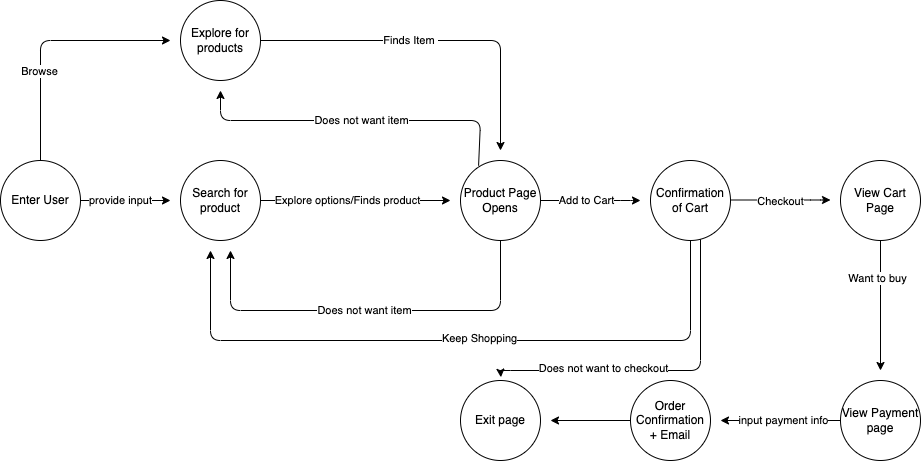

The diagram above was exported from draw.io. Its source (the exported page's mxGraphModel, read from the mxfile embedded in the PNG):
<mxGraphModel dx="2602" dy="2066" grid="1" gridSize="10" guides="1" tooltips="1" connect="1" arrows="1" fold="1" page="1" pageScale="1" pageWidth="850" pageHeight="1100" math="0" shadow="0">
  <root>
    <mxCell id="0" />
    <mxCell id="1" parent="0" />
    <mxCell id="3" value="provide input" style="edgeStyle=none;html=1;exitX=1;exitY=0.5;exitDx=0;exitDy=0;" edge="1" parent="1" source="2">
      <mxGeometry x="-0.1111" relative="1" as="geometry">
        <mxPoint x="90" y="130" as="targetPoint" />
        <mxPoint x="130" y="130" as="sourcePoint" />
        <mxPoint as="offset" />
      </mxGeometry>
    </mxCell>
    <mxCell id="64" style="edgeStyle=none;html=1;" edge="1" parent="1" source="2">
      <mxGeometry relative="1" as="geometry">
        <mxPoint x="90" y="-30" as="targetPoint" />
        <Array as="points">
          <mxPoint x="-40" y="-30" />
        </Array>
      </mxGeometry>
    </mxCell>
    <mxCell id="66" value="Browse" style="edgeLabel;html=1;align=center;verticalAlign=middle;resizable=0;points=[];" vertex="1" connectable="0" parent="64">
      <mxGeometry x="-0.2848" y="1" relative="1" as="geometry">
        <mxPoint as="offset" />
      </mxGeometry>
    </mxCell>
    <mxCell id="2" value="Enter User" style="ellipse;whiteSpace=wrap;html=1;aspect=fixed;" vertex="1" parent="1">
      <mxGeometry x="-80" y="90" width="80" height="80" as="geometry" />
    </mxCell>
    <mxCell id="11" value="Explore options/Finds product" style="edgeStyle=none;html=1;" edge="1" parent="1" source="4">
      <mxGeometry x="-0.0867" relative="1" as="geometry">
        <mxPoint x="370" y="130" as="targetPoint" />
        <Array as="points" />
        <mxPoint as="offset" />
      </mxGeometry>
    </mxCell>
    <mxCell id="4" value="Search for product" style="ellipse;whiteSpace=wrap;html=1;aspect=fixed;" vertex="1" parent="1">
      <mxGeometry x="100" y="90" width="80" height="80" as="geometry" />
    </mxCell>
    <mxCell id="15" style="edgeStyle=none;html=1;" edge="1" parent="1" source="14">
      <mxGeometry relative="1" as="geometry">
        <mxPoint x="150" y="180" as="targetPoint" />
        <Array as="points">
          <mxPoint x="420" y="240" />
          <mxPoint x="150" y="240" />
        </Array>
      </mxGeometry>
    </mxCell>
    <mxCell id="20" value="Does not want item" style="edgeLabel;html=1;align=center;verticalAlign=middle;resizable=0;points=[];" vertex="1" connectable="0" parent="15">
      <mxGeometry x="-0.2857" y="2" relative="1" as="geometry">
        <mxPoint x="-63" y="-2" as="offset" />
      </mxGeometry>
    </mxCell>
    <mxCell id="16" style="edgeStyle=none;html=1;" edge="1" parent="1" source="14">
      <mxGeometry relative="1" as="geometry">
        <mxPoint x="560" y="130" as="targetPoint" />
        <Array as="points">
          <mxPoint x="550" y="130" />
        </Array>
      </mxGeometry>
    </mxCell>
    <mxCell id="17" value="Add to Cart" style="edgeLabel;html=1;align=center;verticalAlign=middle;resizable=0;points=[];" vertex="1" connectable="0" parent="16">
      <mxGeometry x="-0.425" y="-4" relative="1" as="geometry">
        <mxPoint x="17" y="-4" as="offset" />
      </mxGeometry>
    </mxCell>
    <mxCell id="69" style="edgeStyle=none;html=1;exitX=0.226;exitY=0.065;exitDx=0;exitDy=0;exitPerimeter=0;" edge="1" parent="1" source="14">
      <mxGeometry relative="1" as="geometry">
        <mxPoint x="140" y="20" as="targetPoint" />
        <Array as="points">
          <mxPoint x="400" y="50" />
          <mxPoint x="140" y="50" />
        </Array>
      </mxGeometry>
    </mxCell>
    <mxCell id="71" value="Does not want item" style="edgeLabel;html=1;align=center;verticalAlign=middle;resizable=0;points=[];" vertex="1" connectable="0" parent="69">
      <mxGeometry x="0.2" relative="1" as="geometry">
        <mxPoint x="36" as="offset" />
      </mxGeometry>
    </mxCell>
    <mxCell id="14" value="Product Page&lt;br&gt;Opens" style="ellipse;whiteSpace=wrap;html=1;aspect=fixed;" vertex="1" parent="1">
      <mxGeometry x="380" y="90" width="80" height="80" as="geometry" />
    </mxCell>
    <mxCell id="21" style="edgeStyle=none;html=1;" edge="1" parent="1" source="18">
      <mxGeometry relative="1" as="geometry">
        <mxPoint x="130" y="180" as="targetPoint" />
        <Array as="points">
          <mxPoint x="610" y="270" />
          <mxPoint x="130" y="270" />
        </Array>
      </mxGeometry>
    </mxCell>
    <mxCell id="22" value="Keep Shopping" style="edgeLabel;html=1;align=center;verticalAlign=middle;resizable=0;points=[];" vertex="1" connectable="0" parent="21">
      <mxGeometry x="-0.0702" y="-2" relative="1" as="geometry">
        <mxPoint as="offset" />
      </mxGeometry>
    </mxCell>
    <mxCell id="49" style="edgeStyle=none;html=1;entryX=0.505;entryY=-0.041;entryDx=0;entryDy=0;entryPerimeter=0;" edge="1" parent="1" target="55">
      <mxGeometry relative="1" as="geometry">
        <mxPoint x="420" y="300" as="targetPoint" />
        <mxPoint x="620" y="160" as="sourcePoint" />
        <Array as="points">
          <mxPoint x="620" y="300" />
          <mxPoint x="420" y="300" />
        </Array>
      </mxGeometry>
    </mxCell>
    <mxCell id="57" value="Does not want to checkout" style="edgeLabel;html=1;align=center;verticalAlign=middle;resizable=0;points=[];" vertex="1" connectable="0" parent="49">
      <mxGeometry x="0.3712" y="-2" relative="1" as="geometry">
        <mxPoint as="offset" />
      </mxGeometry>
    </mxCell>
    <mxCell id="18" value="Confirmation&lt;br&gt;of Cart" style="ellipse;whiteSpace=wrap;html=1;aspect=fixed;" vertex="1" parent="1">
      <mxGeometry x="570" y="90" width="80" height="80" as="geometry" />
    </mxCell>
    <mxCell id="25" style="edgeStyle=none;html=1;" edge="1" parent="1">
      <mxGeometry relative="1" as="geometry">
        <mxPoint x="750" y="129.5" as="targetPoint" />
        <mxPoint x="650" y="129.5" as="sourcePoint" />
        <Array as="points">
          <mxPoint x="740" y="129.5" />
        </Array>
      </mxGeometry>
    </mxCell>
    <mxCell id="35" value="Checkout" style="edgeLabel;html=1;align=center;verticalAlign=middle;resizable=0;points=[];" vertex="1" connectable="0" parent="25">
      <mxGeometry x="-0.2" y="3" relative="1" as="geometry">
        <mxPoint x="10" y="4" as="offset" />
      </mxGeometry>
    </mxCell>
    <mxCell id="46" style="edgeStyle=none;html=1;" edge="1" parent="1" source="33">
      <mxGeometry relative="1" as="geometry">
        <mxPoint x="800" y="300" as="targetPoint" />
      </mxGeometry>
    </mxCell>
    <mxCell id="48" value="Want to buy" style="edgeLabel;html=1;align=center;verticalAlign=middle;resizable=0;points=[];" vertex="1" connectable="0" parent="46">
      <mxGeometry x="-0.4196" y="-3" relative="1" as="geometry">
        <mxPoint as="offset" />
      </mxGeometry>
    </mxCell>
    <mxCell id="33" value="View Cart&lt;br&gt;Page" style="ellipse;whiteSpace=wrap;html=1;aspect=fixed;" vertex="1" parent="1">
      <mxGeometry x="760" y="90" width="80" height="80" as="geometry" />
    </mxCell>
    <mxCell id="50" style="edgeStyle=none;html=1;" edge="1" parent="1" source="47">
      <mxGeometry relative="1" as="geometry">
        <mxPoint x="640" y="350" as="targetPoint" />
      </mxGeometry>
    </mxCell>
    <mxCell id="52" value="input payment info" style="edgeLabel;html=1;align=center;verticalAlign=middle;resizable=0;points=[];" vertex="1" connectable="0" parent="50">
      <mxGeometry x="-0.0409" y="-2" relative="1" as="geometry">
        <mxPoint y="2" as="offset" />
      </mxGeometry>
    </mxCell>
    <mxCell id="47" value="View Payment&lt;br&gt;page" style="ellipse;whiteSpace=wrap;html=1;aspect=fixed;" vertex="1" parent="1">
      <mxGeometry x="760" y="310" width="80" height="80" as="geometry" />
    </mxCell>
    <mxCell id="54" value="" style="edgeStyle=none;html=1;" edge="1" parent="1" source="51">
      <mxGeometry relative="1" as="geometry">
        <mxPoint x="470" y="350" as="targetPoint" />
      </mxGeometry>
    </mxCell>
    <mxCell id="51" value="Order Confirmation + Email" style="ellipse;whiteSpace=wrap;html=1;aspect=fixed;" vertex="1" parent="1">
      <mxGeometry x="550" y="310" width="80" height="80" as="geometry" />
    </mxCell>
    <mxCell id="55" value="Exit page" style="ellipse;whiteSpace=wrap;html=1;aspect=fixed;" vertex="1" parent="1">
      <mxGeometry x="380" y="310" width="80" height="80" as="geometry" />
    </mxCell>
    <mxCell id="67" style="edgeStyle=none;html=1;" edge="1" parent="1" source="65">
      <mxGeometry relative="1" as="geometry">
        <mxPoint x="420" y="80" as="targetPoint" />
        <Array as="points">
          <mxPoint x="420" y="-30" />
        </Array>
      </mxGeometry>
    </mxCell>
    <mxCell id="68" value="Finds Item&amp;nbsp;" style="edgeLabel;html=1;align=center;verticalAlign=middle;resizable=0;points=[];" vertex="1" connectable="0" parent="67">
      <mxGeometry x="-0.0916" y="-1" relative="1" as="geometry">
        <mxPoint x="-9" y="-1" as="offset" />
      </mxGeometry>
    </mxCell>
    <mxCell id="65" value="Explore for products" style="ellipse;whiteSpace=wrap;html=1;aspect=fixed;" vertex="1" parent="1">
      <mxGeometry x="100" y="-70" width="80" height="80" as="geometry" />
    </mxCell>
  </root>
</mxGraphModel>